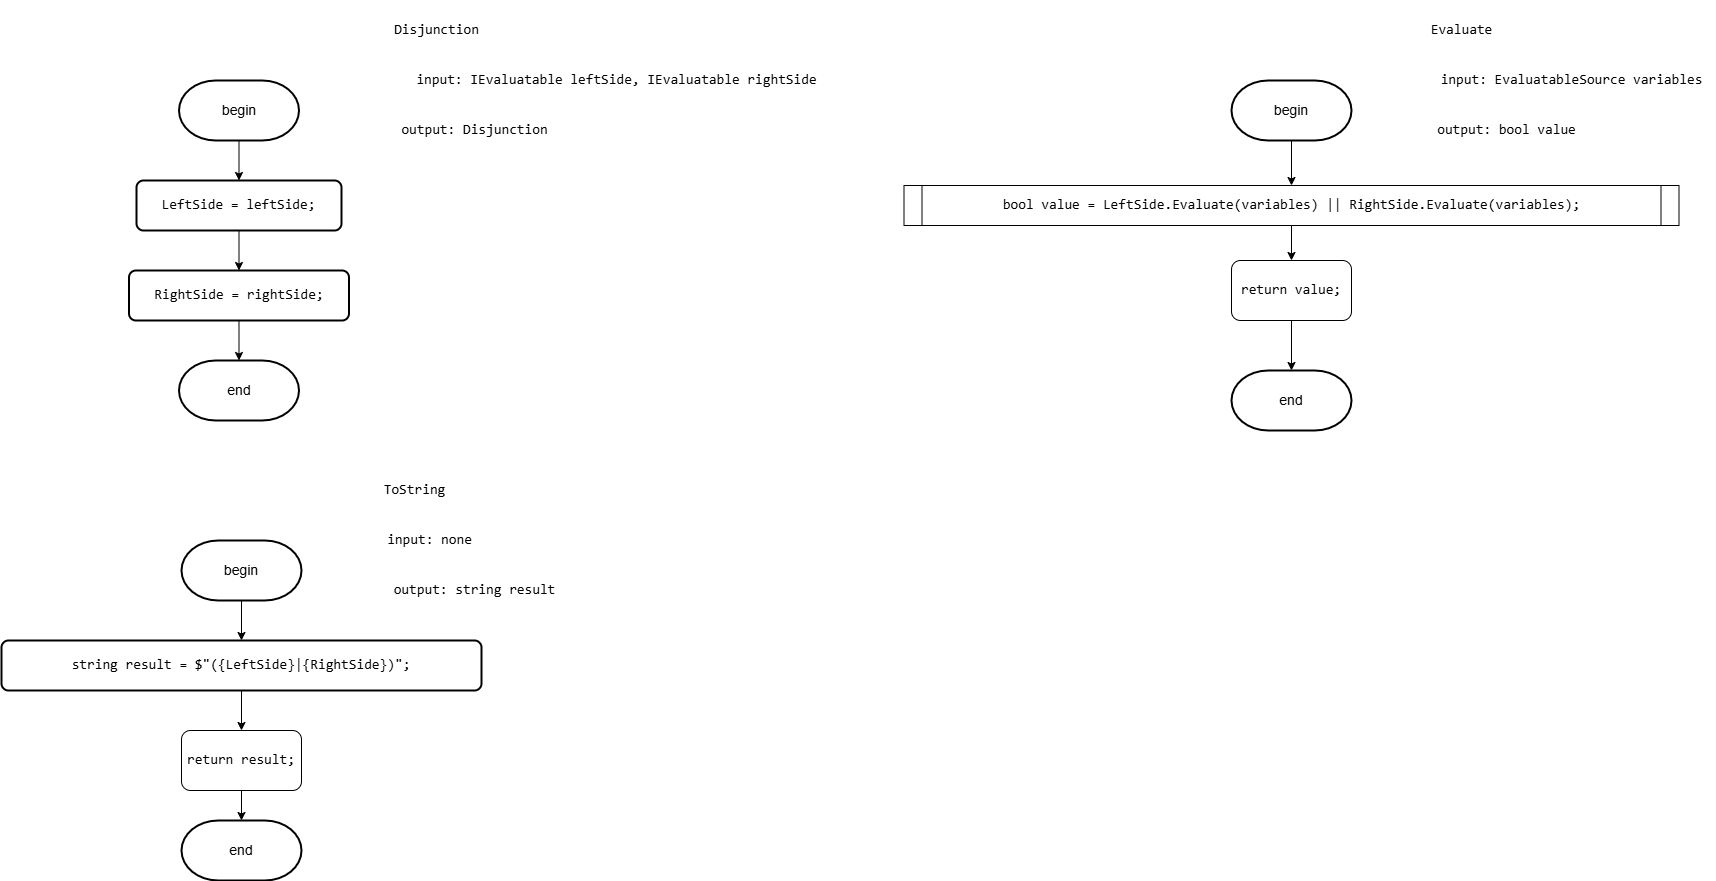

The diagram above was exported from draw.io. Its source (the exported page's mxGraphModel, read from the mxfile embedded in the PNG):
<mxGraphModel dx="2918" dy="2301" grid="1" gridSize="10" guides="1" tooltips="1" connect="1" arrows="1" fold="1" page="1" pageScale="1" pageWidth="850" pageHeight="1100" math="0" shadow="0">
  <root>
    <mxCell id="0" />
    <mxCell id="1" parent="0" />
    <mxCell id="fn003GXV_2hyAFAk2X-T-59" value="&lt;div&gt;&lt;pre style=&quot;font-family: &amp;quot;JetBrains Mono&amp;quot;, monospace;&quot;&gt;&lt;font style=&quot;&quot;&gt;Disjunction&lt;/font&gt;&lt;/pre&gt;&lt;/div&gt;" style="text;html=1;align=center;verticalAlign=middle;resizable=0;points=[];autosize=1;strokeColor=none;fillColor=none;labelBackgroundColor=none;fontSize=14;fontColor=#000000;" parent="1" vertex="1">
      <mxGeometry x="-275" y="-970" width="110" height="60" as="geometry" />
    </mxCell>
    <mxCell id="fn003GXV_2hyAFAk2X-T-60" style="edgeStyle=orthogonalEdgeStyle;rounded=0;orthogonalLoop=1;jettySize=auto;html=1;exitX=0.5;exitY=1;exitDx=0;exitDy=0;exitPerimeter=0;entryX=0.5;entryY=0;entryDx=0;entryDy=0;labelBackgroundColor=none;fontSize=14;fontColor=#000000;" parent="1" source="fn003GXV_2hyAFAk2X-T-61" target="fn003GXV_2hyAFAk2X-T-63" edge="1">
      <mxGeometry relative="1" as="geometry" />
    </mxCell>
    <mxCell id="fn003GXV_2hyAFAk2X-T-61" value="begin" style="strokeWidth=2;html=1;shape=mxgraph.flowchart.terminator;whiteSpace=wrap;labelBackgroundColor=none;fontSize=14;fontColor=#000000;" parent="1" vertex="1">
      <mxGeometry x="-477.5" y="-890" width="120" height="60" as="geometry" />
    </mxCell>
    <mxCell id="fn003GXV_2hyAFAk2X-T-62" style="edgeStyle=orthogonalEdgeStyle;rounded=0;orthogonalLoop=1;jettySize=auto;html=1;exitX=0.5;exitY=1;exitDx=0;exitDy=0;entryX=0.5;entryY=0;entryDx=0;entryDy=0;labelBackgroundColor=none;fontSize=14;fontColor=#000000;" parent="1" source="fn003GXV_2hyAFAk2X-T-63" target="fn003GXV_2hyAFAk2X-T-64" edge="1">
      <mxGeometry relative="1" as="geometry" />
    </mxCell>
    <mxCell id="fn003GXV_2hyAFAk2X-T-63" value="&lt;div style=&quot;&quot;&gt;&lt;pre style=&quot;font-family: &amp;quot;JetBrains Mono&amp;quot;, monospace;&quot;&gt;LeftSide = &lt;span style=&quot;&quot;&gt;leftSide&lt;/span&gt;;&lt;/pre&gt;&lt;/div&gt;" style="rounded=1;whiteSpace=wrap;html=1;absoluteArcSize=1;arcSize=14;strokeWidth=2;labelBackgroundColor=none;fontSize=14;fontColor=#000000;" parent="1" vertex="1">
      <mxGeometry x="-520" y="-790" width="205" height="50" as="geometry" />
    </mxCell>
    <mxCell id="fn003GXV_2hyAFAk2X-T-64" value="&lt;div style=&quot;&quot;&gt;&lt;pre style=&quot;font-family: &amp;quot;JetBrains Mono&amp;quot;, monospace;&quot;&gt;&lt;div&gt;&lt;pre style=&quot;font-family: &amp;quot;JetBrains Mono&amp;quot;, monospace;&quot;&gt;RightSide = &lt;span style=&quot;&quot;&gt;rightSide&lt;/span&gt;;&lt;/pre&gt;&lt;/div&gt;&lt;/pre&gt;&lt;/div&gt;" style="rounded=1;whiteSpace=wrap;html=1;absoluteArcSize=1;arcSize=14;strokeWidth=2;labelBackgroundColor=none;fontSize=14;fontColor=#000000;" parent="1" vertex="1">
      <mxGeometry x="-527.5" y="-700" width="220" height="50" as="geometry" />
    </mxCell>
    <mxCell id="fn003GXV_2hyAFAk2X-T-65" value="&lt;pre style=&quot;font-family: &amp;quot;JetBrains Mono&amp;quot;, monospace;&quot;&gt;input: IEvaluatable leftSide, IEvaluatable rightSide&lt;/pre&gt;" style="text;html=1;align=center;verticalAlign=middle;resizable=0;points=[];autosize=1;strokeColor=none;fillColor=none;labelBackgroundColor=none;fontSize=14;fontColor=#000000;" parent="1" vertex="1">
      <mxGeometry x="-250" y="-920" width="420" height="60" as="geometry" />
    </mxCell>
    <mxCell id="fn003GXV_2hyAFAk2X-T-66" value="&lt;pre style=&quot;font-family: &amp;quot;JetBrains Mono&amp;quot;, monospace;&quot;&gt;output: Disjunction&lt;/pre&gt;" style="text;html=1;align=center;verticalAlign=middle;resizable=0;points=[];autosize=1;strokeColor=none;fillColor=none;labelBackgroundColor=none;fontSize=14;fontColor=#000000;" parent="1" vertex="1">
      <mxGeometry x="-267.5" y="-870" width="170" height="60" as="geometry" />
    </mxCell>
    <mxCell id="fn003GXV_2hyAFAk2X-T-67" value="end" style="strokeWidth=2;html=1;shape=mxgraph.flowchart.terminator;whiteSpace=wrap;labelBackgroundColor=none;fontSize=14;fontColor=#000000;" parent="1" vertex="1">
      <mxGeometry x="-477.5" y="-610" width="120" height="60" as="geometry" />
    </mxCell>
    <mxCell id="fn003GXV_2hyAFAk2X-T-68" style="edgeStyle=orthogonalEdgeStyle;rounded=0;orthogonalLoop=1;jettySize=auto;html=1;exitX=0.5;exitY=1;exitDx=0;exitDy=0;entryX=0.5;entryY=0;entryDx=0;entryDy=0;entryPerimeter=0;labelBackgroundColor=none;fontSize=14;fontColor=#000000;" parent="1" source="fn003GXV_2hyAFAk2X-T-64" target="fn003GXV_2hyAFAk2X-T-67" edge="1">
      <mxGeometry relative="1" as="geometry" />
    </mxCell>
    <mxCell id="fn003GXV_2hyAFAk2X-T-69" value="&lt;pre style=&quot;font-family: &amp;quot;JetBrains Mono&amp;quot;, monospace;&quot;&gt;Evaluate&lt;/pre&gt;" style="text;html=1;align=center;verticalAlign=middle;resizable=0;points=[];autosize=1;strokeColor=none;fillColor=none;labelBackgroundColor=none;fontSize=14;fontColor=#000000;" parent="1" vertex="1">
      <mxGeometry x="760" y="-970" width="90" height="60" as="geometry" />
    </mxCell>
    <mxCell id="Nz37mQ4cNux8dQht925G-2" style="edgeStyle=orthogonalEdgeStyle;rounded=0;orthogonalLoop=1;jettySize=auto;html=1;exitX=0.5;exitY=1;exitDx=0;exitDy=0;exitPerimeter=0;entryX=0.5;entryY=0;entryDx=0;entryDy=0;labelBackgroundColor=none;fontSize=14;fontColor=#000000;" parent="1" source="fn003GXV_2hyAFAk2X-T-71" target="Nz37mQ4cNux8dQht925G-1" edge="1">
      <mxGeometry relative="1" as="geometry" />
    </mxCell>
    <mxCell id="fn003GXV_2hyAFAk2X-T-71" value="begin" style="strokeWidth=2;html=1;shape=mxgraph.flowchart.terminator;whiteSpace=wrap;labelBackgroundColor=none;fontSize=14;fontColor=#000000;" parent="1" vertex="1">
      <mxGeometry x="575" y="-890" width="120" height="60" as="geometry" />
    </mxCell>
    <mxCell id="fn003GXV_2hyAFAk2X-T-73" value="&lt;pre style=&quot;font-family: &amp;quot;JetBrains Mono&amp;quot;, monospace;&quot;&gt;input: EvaluatableSource &lt;span style=&quot;white-space-collapse: collapse;&quot;&gt;variables&lt;/span&gt;&lt;/pre&gt;" style="text;html=1;align=center;verticalAlign=middle;resizable=0;points=[];autosize=1;strokeColor=none;fillColor=none;labelBackgroundColor=none;fontSize=14;fontColor=#000000;" parent="1" vertex="1">
      <mxGeometry x="770" y="-920" width="290" height="60" as="geometry" />
    </mxCell>
    <mxCell id="fn003GXV_2hyAFAk2X-T-74" value="&lt;pre style=&quot;font-family: &amp;quot;JetBrains Mono&amp;quot;, monospace;&quot;&gt;output: bool value&lt;/pre&gt;" style="text;html=1;align=center;verticalAlign=middle;resizable=0;points=[];autosize=1;strokeColor=none;fillColor=none;labelBackgroundColor=none;fontSize=14;fontColor=#000000;" parent="1" vertex="1">
      <mxGeometry x="770" y="-870" width="160" height="60" as="geometry" />
    </mxCell>
    <mxCell id="fn003GXV_2hyAFAk2X-T-75" value="end" style="strokeWidth=2;html=1;shape=mxgraph.flowchart.terminator;whiteSpace=wrap;labelBackgroundColor=none;fontSize=14;fontColor=#000000;" parent="1" vertex="1">
      <mxGeometry x="575" y="-600" width="120" height="60" as="geometry" />
    </mxCell>
    <mxCell id="fn003GXV_2hyAFAk2X-T-77" value="&lt;pre style=&quot;font-family: &amp;quot;JetBrains Mono&amp;quot;, monospace;&quot;&gt;ToString&lt;/pre&gt;" style="text;html=1;align=center;verticalAlign=middle;resizable=0;points=[];autosize=1;strokeColor=none;fillColor=none;labelBackgroundColor=none;fontSize=14;fontColor=#000000;" parent="1" vertex="1">
      <mxGeometry x="-287.5" y="-510" width="90" height="60" as="geometry" />
    </mxCell>
    <mxCell id="fn003GXV_2hyAFAk2X-T-78" style="edgeStyle=orthogonalEdgeStyle;rounded=0;orthogonalLoop=1;jettySize=auto;html=1;exitX=0.5;exitY=1;exitDx=0;exitDy=0;exitPerimeter=0;entryX=0.5;entryY=0;entryDx=0;entryDy=0;labelBackgroundColor=none;fontSize=14;fontColor=#000000;" parent="1" source="fn003GXV_2hyAFAk2X-T-79" target="fn003GXV_2hyAFAk2X-T-80" edge="1">
      <mxGeometry relative="1" as="geometry" />
    </mxCell>
    <mxCell id="fn003GXV_2hyAFAk2X-T-79" value="begin" style="strokeWidth=2;html=1;shape=mxgraph.flowchart.terminator;whiteSpace=wrap;labelBackgroundColor=none;fontSize=14;fontColor=#000000;" parent="1" vertex="1">
      <mxGeometry x="-475" y="-430" width="120" height="60" as="geometry" />
    </mxCell>
    <mxCell id="ptTvRxcQIBMbxlfLoQFo-3" style="edgeStyle=orthogonalEdgeStyle;rounded=0;orthogonalLoop=1;jettySize=auto;html=1;exitX=0.5;exitY=1;exitDx=0;exitDy=0;entryX=0.5;entryY=0;entryDx=0;entryDy=0;labelBackgroundColor=none;fontSize=14;fontColor=#000000;" parent="1" source="fn003GXV_2hyAFAk2X-T-80" target="ptTvRxcQIBMbxlfLoQFo-1" edge="1">
      <mxGeometry relative="1" as="geometry" />
    </mxCell>
    <mxCell id="fn003GXV_2hyAFAk2X-T-80" value="&lt;div style=&quot;&quot;&gt;&lt;pre style=&quot;font-family: &amp;quot;JetBrains Mono&amp;quot;, monospace;&quot;&gt;&lt;pre style=&quot;font-family: &amp;quot;JetBrains Mono&amp;quot;, monospace;&quot;&gt;&lt;pre style=&quot;font-family: &amp;quot;JetBrains Mono&amp;quot;, monospace;&quot;&gt;&lt;div&gt;&lt;pre style=&quot;font-family: &amp;quot;JetBrains Mono&amp;quot;, monospace;&quot;&gt;&lt;span style=&quot;&quot;&gt;string &lt;/span&gt;result = &lt;span style=&quot;&quot;&gt;$&quot;(&lt;/span&gt;{LeftSide}&lt;span style=&quot;&quot;&gt;|&lt;/span&gt;{RightSide}&lt;span style=&quot;&quot;&gt;)&quot;&lt;/span&gt;;&lt;/pre&gt;&lt;/div&gt;&lt;/pre&gt;&lt;/pre&gt;&lt;/pre&gt;&lt;/div&gt;" style="rounded=1;whiteSpace=wrap;html=1;absoluteArcSize=1;arcSize=14;strokeWidth=2;labelBackgroundColor=none;fontSize=14;fontColor=#000000;" parent="1" vertex="1">
      <mxGeometry x="-655" y="-330" width="480" height="50" as="geometry" />
    </mxCell>
    <mxCell id="fn003GXV_2hyAFAk2X-T-81" value="&lt;pre style=&quot;font-family: &amp;quot;JetBrains Mono&amp;quot;, monospace;&quot;&gt;input: none&lt;/pre&gt;" style="text;html=1;align=center;verticalAlign=middle;resizable=0;points=[];autosize=1;strokeColor=none;fillColor=none;labelBackgroundColor=none;fontSize=14;fontColor=#000000;" parent="1" vertex="1">
      <mxGeometry x="-282.5" y="-460" width="110" height="60" as="geometry" />
    </mxCell>
    <mxCell id="fn003GXV_2hyAFAk2X-T-82" value="&lt;pre style=&quot;font-family: &amp;quot;JetBrains Mono&amp;quot;, monospace;&quot;&gt;output: string result&lt;/pre&gt;" style="text;html=1;align=center;verticalAlign=middle;resizable=0;points=[];autosize=1;strokeColor=none;fillColor=none;labelBackgroundColor=none;fontSize=14;fontColor=#000000;" parent="1" vertex="1">
      <mxGeometry x="-277.5" y="-410" width="190" height="60" as="geometry" />
    </mxCell>
    <mxCell id="fn003GXV_2hyAFAk2X-T-83" value="end" style="strokeWidth=2;html=1;shape=mxgraph.flowchart.terminator;whiteSpace=wrap;labelBackgroundColor=none;fontSize=14;fontColor=#000000;" parent="1" vertex="1">
      <mxGeometry x="-475" y="-150" width="120" height="60" as="geometry" />
    </mxCell>
    <mxCell id="ptTvRxcQIBMbxlfLoQFo-7" style="edgeStyle=orthogonalEdgeStyle;rounded=0;orthogonalLoop=1;jettySize=auto;html=1;exitX=0.5;exitY=1;exitDx=0;exitDy=0;entryX=0.5;entryY=0;entryDx=0;entryDy=0;labelBackgroundColor=none;fontSize=14;fontColor=#000000;" parent="1" source="Nz37mQ4cNux8dQht925G-1" target="ptTvRxcQIBMbxlfLoQFo-5" edge="1">
      <mxGeometry relative="1" as="geometry" />
    </mxCell>
    <mxCell id="Nz37mQ4cNux8dQht925G-1" value="&lt;pre style=&quot;font-family: &amp;quot;JetBrains Mono&amp;quot;, monospace;&quot;&gt;&lt;span style=&quot;&quot;&gt;bool &lt;/span&gt;&lt;span style=&quot;&quot;&gt;value &lt;/span&gt;= LeftSide.&lt;span style=&quot;&quot;&gt;Evaluate&lt;/span&gt;(&lt;span style=&quot;&quot;&gt;variables&lt;/span&gt;) || RightSide.&lt;span style=&quot;&quot;&gt;Evaluate&lt;/span&gt;(&lt;span style=&quot;&quot;&gt;variables&lt;/span&gt;);&lt;/pre&gt;" style="shape=process;whiteSpace=wrap;html=1;backgroundOutline=1;size=0.022988505747126436;labelBackgroundColor=none;fontSize=14;fontColor=#000000;" parent="1" vertex="1">
      <mxGeometry x="247.5" y="-785" width="775" height="40" as="geometry" />
    </mxCell>
    <mxCell id="ptTvRxcQIBMbxlfLoQFo-1" value="&lt;div style=&quot;&quot;&gt;&lt;pre style=&quot;font-family: &amp;quot;JetBrains Mono&amp;quot;, monospace;&quot;&gt;&lt;span style=&quot;&quot;&gt;return &lt;/span&gt;&lt;span style=&quot;&quot;&gt;result&lt;/span&gt;;&lt;/pre&gt;&lt;/div&gt;" style="rounded=1;whiteSpace=wrap;html=1;labelBackgroundColor=none;fontSize=14;fontColor=#000000;" parent="1" vertex="1">
      <mxGeometry x="-475" y="-240" width="120" height="60" as="geometry" />
    </mxCell>
    <mxCell id="ptTvRxcQIBMbxlfLoQFo-4" style="edgeStyle=orthogonalEdgeStyle;rounded=0;orthogonalLoop=1;jettySize=auto;html=1;exitX=0.5;exitY=1;exitDx=0;exitDy=0;entryX=0.5;entryY=0;entryDx=0;entryDy=0;entryPerimeter=0;labelBackgroundColor=none;fontSize=14;fontColor=#000000;" parent="1" source="ptTvRxcQIBMbxlfLoQFo-1" target="fn003GXV_2hyAFAk2X-T-83" edge="1">
      <mxGeometry relative="1" as="geometry" />
    </mxCell>
    <mxCell id="ptTvRxcQIBMbxlfLoQFo-5" value="&lt;div style=&quot;&quot;&gt;&lt;pre style=&quot;font-family: &amp;quot;JetBrains Mono&amp;quot;, monospace;&quot;&gt;&lt;span style=&quot;&quot;&gt;return &lt;/span&gt;&lt;span style=&quot;&quot;&gt;value&lt;/span&gt;;&lt;/pre&gt;&lt;/div&gt;" style="rounded=1;whiteSpace=wrap;html=1;labelBackgroundColor=none;fontSize=14;fontColor=#000000;" parent="1" vertex="1">
      <mxGeometry x="575" y="-710" width="120" height="60" as="geometry" />
    </mxCell>
    <mxCell id="ptTvRxcQIBMbxlfLoQFo-8" style="edgeStyle=orthogonalEdgeStyle;rounded=0;orthogonalLoop=1;jettySize=auto;html=1;exitX=0.5;exitY=1;exitDx=0;exitDy=0;entryX=0.5;entryY=0;entryDx=0;entryDy=0;entryPerimeter=0;labelBackgroundColor=none;fontSize=14;fontColor=#000000;" parent="1" source="ptTvRxcQIBMbxlfLoQFo-5" target="fn003GXV_2hyAFAk2X-T-75" edge="1">
      <mxGeometry relative="1" as="geometry" />
    </mxCell>
  </root>
</mxGraphModel>